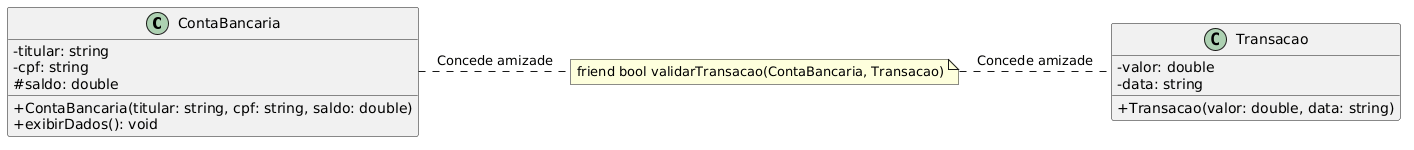

The diagram above was rendered by PlantUML. Its source (embedded in the PNG):
@startuml
skinparam classAttributeIconSize 0

class ContaBancaria {
  - titular: string
  - cpf: string
  # saldo: double
  + ContaBancaria(titular: string, cpf: string, saldo: double)
  + exibirDados(): void
}

class Transacao {
  - valor: double
  - data: string
  + Transacao(valor: double, data: string)
}

note "friend bool validarTransacao(ContaBancaria, Transacao)" as N1

ContaBancaria .right. N1 : Concede amizade
Transacao .left. N1 : Concede amizade
@enduml